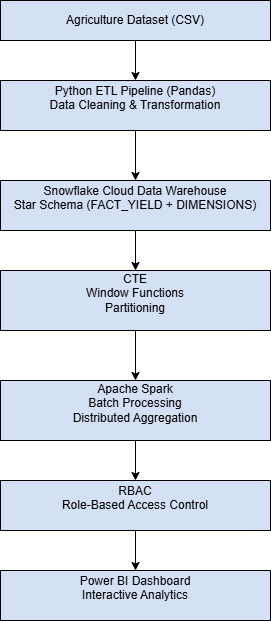

The diagram above was exported from draw.io. Its source (the exported page's mxGraphModel, read from the mxfile embedded in the PNG):
<mxGraphModel dx="786" dy="451" grid="1" gridSize="10" guides="1" tooltips="1" connect="1" arrows="1" fold="1" page="1" pageScale="1" pageWidth="850" pageHeight="1100" math="0" shadow="0">
  <root>
    <mxCell id="0" />
    <mxCell id="1" parent="0" />
    <mxCell id="VMFwQi35-bwtlLx15OEQ-11" edge="1" parent="1" source="VMFwQi35-bwtlLx15OEQ-1" style="edgeStyle=orthogonalEdgeStyle;rounded=0;orthogonalLoop=1;jettySize=auto;html=1;" target="VMFwQi35-bwtlLx15OEQ-2" value="">
      <mxGeometry relative="1" as="geometry" />
    </mxCell>
    <mxCell id="VMFwQi35-bwtlLx15OEQ-1" parent="1" style="rounded=0;whiteSpace=wrap;html=1;fillColor=#D4E1F5;" value="Agriculture Dataset (CSV)" vertex="1">
      <mxGeometry height="40" width="270" x="270" as="geometry" />
    </mxCell>
    <mxCell id="VMFwQi35-bwtlLx15OEQ-12" edge="1" parent="1" source="VMFwQi35-bwtlLx15OEQ-2" style="edgeStyle=orthogonalEdgeStyle;rounded=0;orthogonalLoop=1;jettySize=auto;html=1;" target="VMFwQi35-bwtlLx15OEQ-3" value="">
      <mxGeometry relative="1" as="geometry" />
    </mxCell>
    <mxCell id="VMFwQi35-bwtlLx15OEQ-2" parent="1" style="rounded=0;whiteSpace=wrap;html=1;fillColor=#D4E1F5;" value="&lt;div&gt;Python ETL Pipeline (Pandas)&lt;/div&gt;&lt;div&gt;Data Cleaning &amp;amp; Transformation&lt;/div&gt;&lt;div&gt;&lt;br&gt;&lt;/div&gt;" vertex="1">
      <mxGeometry height="50" width="270" x="270" y="80" as="geometry" />
    </mxCell>
    <mxCell id="VMFwQi35-bwtlLx15OEQ-13" edge="1" parent="1" source="VMFwQi35-bwtlLx15OEQ-3" style="edgeStyle=orthogonalEdgeStyle;rounded=0;orthogonalLoop=1;jettySize=auto;html=1;" target="VMFwQi35-bwtlLx15OEQ-4" value="">
      <mxGeometry relative="1" as="geometry" />
    </mxCell>
    <mxCell id="VMFwQi35-bwtlLx15OEQ-3" parent="1" style="rounded=0;whiteSpace=wrap;html=1;fillColor=#D4E1F5;" value="&lt;div&gt;Snowflake Cloud Data Warehouse&lt;/div&gt;&lt;div&gt;Star Schema (FACT_YIELD + DIMENSIONS)&lt;/div&gt;&lt;div&gt;&lt;br&gt;&lt;/div&gt;" vertex="1">
      <mxGeometry height="50" width="270" x="270" y="180" as="geometry" />
    </mxCell>
    <mxCell id="VMFwQi35-bwtlLx15OEQ-14" edge="1" parent="1" source="VMFwQi35-bwtlLx15OEQ-4" style="edgeStyle=orthogonalEdgeStyle;rounded=0;orthogonalLoop=1;jettySize=auto;html=1;" target="VMFwQi35-bwtlLx15OEQ-5" value="">
      <mxGeometry relative="1" as="geometry" />
    </mxCell>
    <mxCell id="VMFwQi35-bwtlLx15OEQ-4" parent="1" style="rounded=0;whiteSpace=wrap;html=1;fillColor=#D4E1F5;" value="&lt;div&gt;CTE&lt;/div&gt;&lt;div&gt;Window Functions&lt;/div&gt;&lt;div&gt;Partitioning&lt;/div&gt;&lt;div&gt;&lt;br&gt;&lt;/div&gt;" vertex="1">
      <mxGeometry height="60" width="270" x="270" y="270" as="geometry" />
    </mxCell>
    <mxCell id="VMFwQi35-bwtlLx15OEQ-15" edge="1" parent="1" source="VMFwQi35-bwtlLx15OEQ-5" style="edgeStyle=orthogonalEdgeStyle;rounded=0;orthogonalLoop=1;jettySize=auto;html=1;" target="VMFwQi35-bwtlLx15OEQ-6" value="">
      <mxGeometry relative="1" as="geometry" />
    </mxCell>
    <mxCell id="VMFwQi35-bwtlLx15OEQ-5" parent="1" style="rounded=0;whiteSpace=wrap;html=1;fillColor=#D4E1F5;" value="&lt;div&gt;Apache Spark&lt;/div&gt;&lt;div&gt;Batch Processing&lt;/div&gt;&lt;div&gt;Distributed Aggregation&lt;/div&gt;&lt;div&gt;&lt;br&gt;&lt;/div&gt;" vertex="1">
      <mxGeometry height="60" width="270" x="270" y="380" as="geometry" />
    </mxCell>
    <mxCell id="VMFwQi35-bwtlLx15OEQ-16" edge="1" parent="1" source="VMFwQi35-bwtlLx15OEQ-6" style="edgeStyle=orthogonalEdgeStyle;rounded=0;orthogonalLoop=1;jettySize=auto;html=1;" target="VMFwQi35-bwtlLx15OEQ-7" value="">
      <mxGeometry relative="1" as="geometry" />
    </mxCell>
    <mxCell id="VMFwQi35-bwtlLx15OEQ-6" parent="1" style="rounded=0;whiteSpace=wrap;html=1;fillColor=#D4E1F5;" value="&lt;div&gt;RBAC&lt;/div&gt;&lt;div&gt;Role-Based Access Control&lt;/div&gt;&lt;div&gt;&lt;br&gt;&lt;/div&gt;" vertex="1">
      <mxGeometry height="50" width="270" x="270" y="480" as="geometry" />
    </mxCell>
    <mxCell id="VMFwQi35-bwtlLx15OEQ-7" parent="1" style="rounded=0;whiteSpace=wrap;html=1;fillColor=#D4E1F5;" value="&lt;div&gt;Power BI Dashboard&lt;/div&gt;&lt;div&gt;Interactive Analytics&lt;/div&gt;&lt;div&gt;&lt;br&gt;&lt;/div&gt;" vertex="1">
      <mxGeometry height="50" width="270" x="270" y="570" as="geometry" />
    </mxCell>
  </root>
</mxGraphModel>